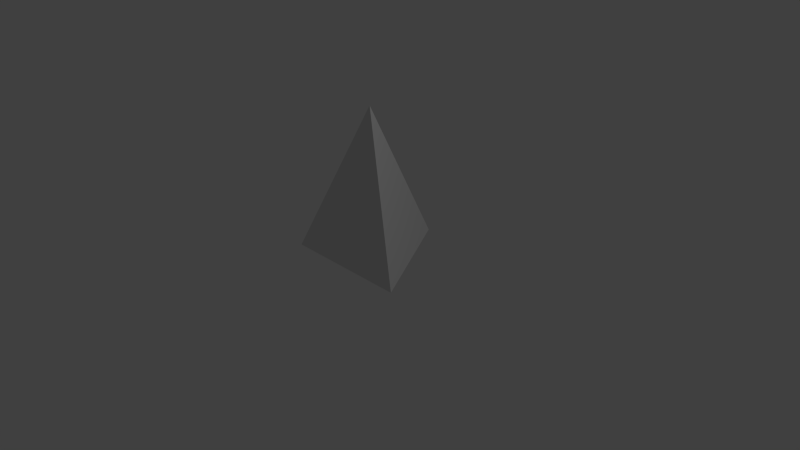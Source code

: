 # Source: Spike.blend  (saved by Blender 2.70.0; exported with 4.5.12 LTS)
import bpy
from mathutils import Matrix  # noqa: F401  (used for matrix-valued properties, if any)

bpy.ops.wm.read_factory_settings(use_empty=True)
scene = bpy.context.scene
scene.name = 'Scene'

# ---- collections
col_collection_1 = bpy.data.collections.new('Collection 1'); scene.collection.children.link(col_collection_1)

# ---- world
world_world = bpy.data.worlds.new('World'); scene.world = world_world
world_world.color = (0.05088, 0.05088, 0.05088)
world_world.use_sun_shadow = False
world_world.sun_shadow_jitter_overblur = 0.0
world_world.cycles.sampling_method = 'MANUAL'
world_world.cycles.sample_map_resolution = 256

# ---- cameras
cam_camera = bpy.data.cameras.new('Camera')
cam_camera.clip_end = 100.0
cam_camera.lens = 35.0
cam_camera.sensor_width = 32.0
cam_camera.sensor_height = 18.0
cam_camera.ortho_scale = 7.314
cam_camera.dof.focus_distance = 0.0
cam_camera.dof.aperture_fstop = 128.0

# ---- lights
light_lamp = bpy.data.lights.new('Lamp', 'POINT')
light_lamp.transmission_factor = 0.0
light_lamp.cutoff_distance = 30.0
light_lamp.energy = 100.0
light_lamp.shadow_buffer_clip_start = 1.001
light_lamp.shadow_soft_size = 0.1
light_lamp.shadow_maximum_resolution = 0.006
light_lamp.use_absolute_resolution = True
light_lamp.cycles.use_multiple_importance_sampling = False

# ---- meshes
me_cone = bpy.data.meshes.new('Cone')
me_cone.from_pydata([(0.0, 1.0, 0.0), (0.866, -0.5, 0.0), (0.0, 0.0, 2.0), (-0.866, -0.5, 0.0)], [], [(1, 2, 3), (0, 2, 1), (3, 2, 0), (0, 1, 3)])
_uv = me_cone.uv_layers.new(name='UVMap')
_uv.uv.foreach_set('vector', [0.5203, 0.3796, 1.0, 0.0, 1.0, 0.5423, 0.0, 0.5, 0.2602, 0.0, 0.5203, 0.5, 1.791e-07, 1.0, 0.2602, 0.5, 0.5203, 1.0, 0.5203, 0.7524, 0.9709, 0.5423, 0.9709, 0.9624])
me_cone.use_remesh_preserve_volume = False
me_cone.use_remesh_preserve_attributes = False
me_cone.use_mirror_vertex_groups = False
me_cone.update()

# ---- objects
ob_cone = bpy.data.objects.new('Cone', me_cone)
ob_lamp = bpy.data.objects.new('Lamp', light_lamp)
ob_camera = bpy.data.objects.new('Camera', cam_camera)

# ---- transforms, parenting, visibility, modifiers, constraints
ob_cone.location = (0.0, 0.0, 0.0)
ob_cone.lineart.crease_threshold = 0.0
ob_lamp.location = (4.076, 1.005, 5.904)
ob_lamp.rotation_euler = (0.6503, 0.05522, 1.866)
ob_lamp.lock_rotations_4d = False
ob_lamp.empty_display_type = 'ARROWS'
ob_lamp.color = (0.0, 0.0, 0.0, 0.0)
ob_lamp.lineart.crease_threshold = 0.0
ob_camera.location = (7.481, -6.508, 5.344)
ob_camera.rotation_euler = (1.109, 0.01082, 0.8149)
ob_camera.lock_rotations_4d = False
ob_camera.empty_display_type = 'ARROWS'
ob_camera.color = (0.0, 0.0, 0.0, 0.0)
ob_camera.display_type = 'WIRE'
ob_camera.lineart.crease_threshold = 0.0

# ---- collection membership
col_collection_1.objects.link(ob_cone)
col_collection_1.objects.link(ob_lamp)
col_collection_1.objects.link(ob_camera)

# ---- scene / render settings (as saved in the file)
scene.camera = ob_camera
scene.frame_start = 1; scene.frame_end = 250; scene.frame_set(108)
scene.render.engine = 'BLENDER_EEVEE_NEXT'
scene.render.resolution_percentage = 50
scene.render.dither_intensity = 0.0
scene.cycles.use_denoising = False
scene.cycles.samples = 10
scene.cycles.sampling_pattern = 'TABULATED_SOBOL'
scene.cycles.light_sampling_threshold = 0.0
scene.cycles.use_adaptive_sampling = False
scene.cycles.use_light_tree = False
scene.cycles.blur_glossy = 0.0
scene.cycles.volume_bounces = 1
scene.cycles.pixel_filter_type = 'GAUSSIAN'
scene.cycles.sample_clamp_indirect = 0.0
scene.view_settings.view_transform = 'Standard'
bpy.context.view_layer.update()
